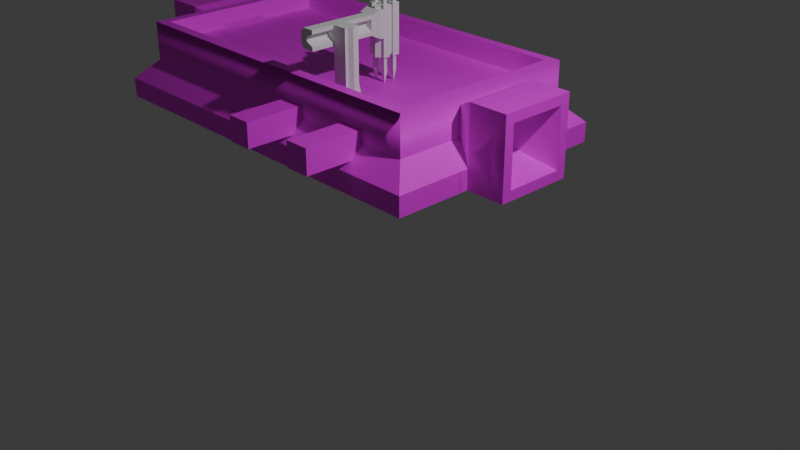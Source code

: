 # Source: assemline.blend  (saved by Blender 4.3.34; exported with 4.5.12 LTS)
import bpy
from mathutils import Matrix  # noqa: F401  (used for matrix-valued properties, if any)

bpy.ops.wm.read_factory_settings(use_empty=True)
scene = bpy.context.scene
scene.name = 'Scene'

# ---- collections
col_collection = bpy.data.collections.new('Collection'); scene.collection.children.link(col_collection)
col_collection_2 = bpy.data.collections.new('Collection 2'); scene.collection.children.link(col_collection_2)

# ---- images (referenced by path relative to the original .blend; pixels are not part of the script)
import os
ASSET_DIR = os.environ.get("B2B_ASSET_DIR", "")  # directory of the original .blend (textures are referenced by path, not embedded)
HERE = os.path.dirname(os.path.abspath(__file__))  # packed textures are extracted next to this script under _unpacked/

def load_image(name, relpath, width, height, colorspace="sRGB"):
    """Load a texture the original file referenced (path relative to the .blend, or extracted next to this script)."""
    p = next((c for c in (os.path.join(HERE, relpath), os.path.join(ASSET_DIR, relpath)) if relpath and os.path.exists(c)), "")
    if p:
        img = bpy.data.images.load(p, check_existing=True)
        img.name = name
    else:  # same state as the original file: an image datablock whose file is absent (Cycles renders it pink)
        img = bpy.data.images.new(name, width, height)
        img.source = "FILE"
        img.filepath = "//" + (relpath or name)
    img.colorspace_settings.name = colorspace
    return img
img_assembler_base_new_png = load_image('assembler_base_new.png', 'assembler_base_new.png', 1024, 1024, 'sRGB')
img_conveyor_png_001 = load_image('conveyor.png.001', 'conveyor.png', 1024, 1024, 'sRGB')

# ---- materials (node trees are filled in below, after node groups)
mat_material = bpy.data.materials.new('Material')
mat_material.alpha_threshold = 0.0
mat_material.roughness = 0.5
mat_material.line_color = (0.0, 0.0, 0.0, 1.0)
mat_material_001 = bpy.data.materials.new('Material.001')
mat_material_001.alpha_threshold = 0.0
mat_material_001.roughness = 0.5
mat_material_001.line_color = (0.0, 0.0, 0.0, 1.0)

# ---- material node trees
mat_material.use_nodes = True; mat_material.node_tree.nodes.clear()
_N = mat_material.node_tree.nodes; _L = mat_material.node_tree.links
n0 = _N.new('ShaderNodeOutputMaterial'); n0.name = 'Material Output'; n0.location = (300, 300)
n1 = _N.new('ShaderNodeBsdfPrincipled'); n1.name = 'Principled BSDF'; n1.location = (10, 300)
n1.inputs[3].default_value = 1.45
n2 = _N.new('ShaderNodeTexImage'); n2.name = 'Image Texture'; n2.location = (-280, 280)
n2.image = img_assembler_base_new_png
n2.interpolation = 'Closest'
_L.new(n1.outputs[0], n0.inputs[0])
_L.new(n2.outputs[0], n1.inputs[0])
_L.new(n2.outputs[1], n1.inputs[4])
n0.is_active_output = True
mat_material_001.use_nodes = True; mat_material_001.node_tree.nodes.clear()
_N = mat_material_001.node_tree.nodes; _L = mat_material_001.node_tree.links
n0 = _N.new('ShaderNodeOutputMaterial'); n0.name = 'Material Output'; n0.location = (300, 300)
n1 = _N.new('ShaderNodeBsdfPrincipled'); n1.name = 'Principled BSDF'; n1.location = (10, 300)
n1.inputs[3].default_value = 1.45
n2 = _N.new('ShaderNodeTexImage'); n2.name = 'Image Texture'; n2.location = (-280, 280)
n2.image = img_conveyor_png_001
n2.interpolation = 'Closest'
_L.new(n1.outputs[0], n0.inputs[0])
_L.new(n2.outputs[0], n1.inputs[0])
_L.new(n2.outputs[1], n1.inputs[4])
n0.is_active_output = True

# ---- world
world_world = bpy.data.worlds.new('World'); scene.world = world_world
world_world.use_nodes = True; world_world.node_tree.nodes.clear()
_N = world_world.node_tree.nodes; _L = world_world.node_tree.links
n0 = _N.new('ShaderNodeOutputWorld'); n0.name = 'World Output'; n0.location = (300, 300)
n1 = _N.new('ShaderNodeBackground'); n1.name = 'Background'; n1.location = (10, 300)
n1.inputs[0].default_value = (0.05088, 0.05088, 0.05088, 1.0)
_L.new(n1.outputs[0], n0.inputs[0])
n0.is_active_output = True
world_world.color = (0.05088, 0.05088, 0.05088)
world_world.sun_shadow_jitter_overblur = 0.0

# ---- cameras
cam_camera = bpy.data.cameras.new('Camera')
cam_camera.clip_end = 100.0
cam_camera.ortho_scale = 7.314

# ---- lights
light_light = bpy.data.lights.new('Light', 'POINT')
light_light.energy = 1000.0
light_light.shadow_soft_size = 0.1

# ---- meshes
me_cube_cube_001 = bpy.data.meshes.new('Cube_Cube.001')
me_cube_cube_001.from_pydata([(-3.5, 0.0, 1.5), (-3.5, 0.25, 1.5), (-3.5, 0.0, -1.5), (-3.5, 0.25, -1.5), (1.5, 0.0, 1.5), (1.5, 0.25, 1.5), (1.5, 0.0, -1.5), (1.5, 0.25, -1.5), (-3.25, 0.5, 1.25), (-3.25, 0.5, -1.25), (1.25, 0.5, -1.25), (1.25, 0.5, 1.25), (1.25, 1.0, -1.25), (-3.25, 1.0, -1.25), (-3.25, 1.0, 1.25), (1.25, 1.0, 1.25), (1.0, 0.25, 0.25), (1.0, 0.75, 0.25), (1.0, 0.25, -0.25), (1.0, 0.75, -0.25), (2.0, -3.775e-08, 0.5), (2.0, 1.0, 0.5), (2.0, -3.775e-08, -0.5), (2.0, 1.0, -0.5), (1.5, 1.0, -0.5), (1.5, -3.775e-08, -0.5), (1.5, 1.0, 0.5), (1.5, -3.775e-08, 0.5), (2.0, 0.875, -0.375), (2.0, 0.125, -0.375), (2.0, 0.875, 0.375), (2.0, 0.125, 0.375), (1.5, 0.6875, -0.1875), (1.5, 0.3125, -0.1875), (1.5, 0.6875, 0.1875), (1.5, 0.3125, 0.1875), (-3.0, 0.25, 0.25), (-3.0, 0.75, 0.25), (-3.0, 0.25, -0.25), (-3.0, 0.75, -0.25), (-4.0, 3.775e-08, 0.5), (-4.0, 1.0, 0.5), (-4.0, 3.775e-08, -0.5), (-4.0, 1.0, -0.5), (-3.5, 1.0, -0.5), (-3.5, 3.775e-08, -0.5), (-3.5, 1.0, 0.5), (-3.5, 3.775e-08, 0.5), (-4.0, 0.875, -0.375), (-4.0, 0.125, -0.375), (-4.0, 0.875, 0.375), (-4.0, 0.125, 0.375), (-3.5, 0.6875, -0.1875), (-3.5, 0.3125, -0.1875), (-3.5, 0.6875, 0.1875), (-3.5, 0.3125, 0.1875), (0.6562, 0.3438, -2.0), (0.6562, 0.6562, -2.0), (0.3438, 0.3438, -1.25), (0.3438, 0.6562, -1.25), (0.3438, 0.3438, -2.0), (0.3438, 0.6562, -2.0), (0.6562, 0.3438, -1.25), (0.6562, 0.6562, -1.25), (-0.3438, 0.3438, -2.0), (-0.3438, 0.6562, -2.0), (-0.6562, 0.3438, -1.25), (-0.6562, 0.6562, -1.25), (-0.6562, 0.3438, -2.0), (-0.6562, 0.6562, -2.0), (-0.3438, 0.3438, -1.25), (-0.3438, 0.6562, -1.25), (-0.3438, 0.3438, 2.0), (-0.3438, 0.6562, 2.0), (-0.6562, 0.3438, 1.25), (-0.6562, 0.6562, 1.25), (-0.6562, 0.3438, 2.0), (-0.6562, 0.6562, 2.0), (-0.3438, 0.3438, 1.25), (-0.3438, 0.6562, 1.25), (0.6562, 0.3438, 2.0), (0.6562, 0.6562, 2.0), (0.3438, 0.3438, 1.25), (0.3438, 0.6562, 1.25), (0.3438, 0.3438, 2.0), (0.3438, 0.6562, 2.0), (0.6562, 0.3438, 1.25), (0.6562, 0.6562, 1.25), (1.917, 0.25, -0.6), (1.917, 0.75, -0.6), (1.667, 0.5, -0.6), (1.917, 0.25, 0.6), (1.917, 0.75, 0.6), (1.667, 0.5, 0.6), (-3.583, 0.25, -0.6), (-3.583, 0.75, -0.6), (-3.833, 0.5, -0.6), (-3.583, 0.25, 0.6), (-3.583, 0.75, 0.6), (-3.833, 0.5, 0.6), (-3.125, 1.0, 1.125), (-3.125, 1.0, -1.125), (1.125, 1.0, -1.125), (1.125, 1.0, 1.125), (1.125, 0.75, 1.125), (-3.125, 0.75, 1.125), (-3.125, 0.75, -1.125), (1.125, 0.75, -1.125)], [], [(3, 7, 6, 2), (7, 5, 4, 6), (5, 1, 0, 4), (0, 2, 6, 4), (10, 7, 3, 9), (24, 23, 22, 25), (22, 29, 31), (46, 47, 36, 37), (26, 17, 16, 27), (29, 28, 32, 33), (21, 30, 28), (23, 28, 29), (20, 31, 30), (31, 29, 33, 35), (28, 30, 34, 32), (46, 37, 39, 44), (51, 49, 42), (39, 38, 45, 44), (26, 24, 19, 17), (19, 24, 25, 18), (48, 52, 54, 50), (48, 50, 41), (49, 48, 43), (50, 51, 40), (50, 54, 55, 51), (49, 53, 52, 48), (30, 31, 35, 34), (58, 59, 61, 60), (59, 63, 57, 61), (62, 58, 60, 56), (61, 57, 56, 60), (71, 70, 64, 65), (66, 67, 69, 68), (67, 71, 65, 69), (70, 66, 68, 64), (69, 65, 64, 68), (79, 73, 72, 78), (74, 76, 77, 75), (75, 77, 73, 79), (78, 72, 76, 74), (77, 76, 72, 73), (87, 81, 80, 86), (82, 84, 85, 83), (83, 85, 81, 87), (86, 80, 84, 82), (85, 84, 80, 81), (8, 11, 15, 14), (11, 10, 12, 15), (9, 8, 14, 13), (103, 102, 107, 104), (89, 88, 90), (92, 93, 91), (95, 94, 96), (98, 99, 97), (12, 102, 103), (14, 100, 101), (13, 101, 102), (15, 103, 100), (101, 100, 105, 106), (102, 101, 106, 107), (100, 103, 104, 105), (63, 62, 56, 57), (52, 53, 55, 54), (41, 40, 47, 46), (41, 46, 44, 43), (47, 40, 42, 45), (44, 45, 42, 43), (32, 34, 35, 33), (21, 26, 27, 20), (21, 23, 24, 26), (27, 25, 22, 20), (10, 9, 13, 12), (10, 11, 5, 7), (9, 3, 1, 8), (1, 5, 11, 8), (51, 55, 53, 49), (20, 22, 31), (23, 21, 28), (22, 23, 29), (21, 20, 30), (40, 51, 42), (43, 48, 41), (42, 49, 43), (41, 50, 40), (15, 12, 103), (13, 14, 101), (12, 13, 102), (14, 15, 100), (1, 3, 2, 0)])
me_cube_cube_001.polygons.foreach_set('use_smooth', [True] * 89)
_k = set([(0, 1), (0, 2), (0, 4), (1, 3), (1, 5), (1, 8), (2, 3), (2, 6), (3, 7), (3, 9), (4, 5), (4, 6), (5, 7), (5, 11), (6, 7), (7, 10), (8, 9), (8, 11), (8, 14), (9, 10), (9, 13), (10, 11), (10, 12), (11, 15), (17, 26), (19, 24), (20, 21), (20, 22), (20, 27), (21, 23), (21, 26), (22, 23), (22, 25), (23, 24), (24, 25), (24, 26), (26, 27), (28, 29), (28, 30), (28, 32), (29, 31), (29, 33), (30, 31), (30, 34), (31, 35), (32, 33), (32, 34), (33, 35), (34, 35), (37, 46), (39, 44), (40, 41), (40, 42), (40, 47), (41, 43), (41, 46), (42, 43), (42, 45), (43, 44), (44, 45), (44, 46), (46, 47), (48, 49), (48, 50), (48, 52), (49, 51), (49, 53), (50, 51), (50, 54), (51, 55), (52, 53), (52, 54), (53, 55), (54, 55), (56, 57), (56, 60), (56, 62), (57, 61), (57, 63), (58, 60), (59, 61), (60, 61), (64, 65), (64, 68), (64, 70), (65, 69), (65, 71), (66, 68), (67, 69), (68, 69), (72, 73), (72, 76), (72, 78), (73, 77), (73, 79), (74, 76), (75, 77), (76, 77), (80, 81), (80, 84), (80, 86), (81, 85), (81, 87), (82, 84), (83, 85), (84, 85), (100, 101), (100, 103), (100, 105), (101, 102), (101, 106), (102, 103), (102, 107), (103, 104), (104, 105), (104, 107), (105, 106), (106, 107)])
me_cube_cube_001.attributes.new('sharp_edge', 'BOOLEAN', 'EDGE').data.foreach_set('value', [ (min(e.vertices), max(e.vertices)) in _k for e in me_cube_cube_001.edges])
_uv = me_cube_cube_001.uv_layers.new(name='UVMap')
_uv.uv.foreach_set('vector', [0.4364, 0.4727, 0.0, 0.4727, 0.0, 0.4364, 0.4364, 0.4364, 0.4364, 0.4727, 0.0, 0.4727, 0.0, 0.4364, 0.4364, 0.4364, 0.4364, 0.4727, 0.0, 0.4727, 0.0, 0.4364, 0.4364, 0.4364, 0.4364, 0.4364, 0.0, 0.4364, 0.0, 0.0, 0.4364, 0.0, 0.03636, 0.5273, 0.0, 0.4727, 0.4364, 0.4727, 0.4, 0.5273, 0.6182, 0.3091, 0.6182, 0.2364, 0.7636, 0.2364, 0.7636, 0.3091, 0.7636, 0.09091, 0.7455, 0.1091, 0.6364, 0.1091, 0.6182, 0.3091, 0.7636, 0.3091, 0.7273, 0.3909, 0.6545, 0.3909, 0.7636, 0.3091, 0.7273, 0.3909, 0.6545, 0.3909, 0.6182, 0.3091, 0.7455, 0.1091, 0.7455, 0.2182, 0.7182, 0.1909, 0.7182, 0.1364, 0.6182, 0.2364, 0.6364, 0.2182, 0.7455, 0.2182, 0.7636, 0.2364, 0.7455, 0.2182, 0.7455, 0.1091, 0.6182, 0.09091, 0.6364, 0.1091, 0.6364, 0.2182, 0.6364, 0.1091, 0.7455, 0.1091, 0.7182, 0.1364, 0.6636, 0.1364, 0.7455, 0.2182, 0.6364, 0.2182, 0.6636, 0.1909, 0.7182, 0.1909, 0.7636, 0.3091, 0.7273, 0.3909, 0.6545, 0.3909, 0.6182, 0.3091, 0.7455, 0.1091, 0.6364, 0.1091, 0.6182, 0.09091, 0.7273, 0.3909, 0.6545, 0.3909, 0.6182, 0.3091, 0.7636, 0.3091, 0.6182, 0.3091, 0.7636, 0.3091, 0.7273, 0.3909, 0.6545, 0.3909, 0.6545, 0.3909, 0.6182, 0.3091, 0.7636, 0.3091, 0.7273, 0.3909, 0.6364, 0.2182, 0.6636, 0.1909, 0.7182, 0.1909, 0.7455, 0.2182, 0.6364, 0.2182, 0.7455, 0.2182, 0.7636, 0.2364, 0.6364, 0.1091, 0.6364, 0.2182, 0.6182, 0.2364, 0.7455, 0.2182, 0.7455, 0.1091, 0.7636, 0.09091, 0.7455, 0.2182, 0.7182, 0.1909, 0.7182, 0.1364, 0.7455, 0.1091, 0.6364, 0.1091, 0.6636, 0.1364, 0.6636, 0.1909, 0.6364, 0.2182, 0.6364, 0.2182, 0.6364, 0.1091, 0.6636, 0.1364, 0.6636, 0.1909, 0.8091, 0.09091, 0.8545, 0.09091, 0.8545, 0.2, 0.8091, 0.2, 0.8545, 0.09091, 0.9, 0.09091, 0.9, 0.2, 0.8545, 0.2, 0.7636, 0.09091, 0.8091, 0.09091, 0.8091, 0.2, 0.7636, 0.2, 0.8091, 0.2455, 0.7636, 0.2455, 0.7636, 0.2, 0.8091, 0.2, 0.9, 0.09091, 0.9455, 0.09091, 0.9455, 0.2, 0.9, 0.2, 0.8091, 0.09091, 0.8545, 0.09091, 0.8545, 0.2, 0.8091, 0.2, 0.8545, 0.09091, 0.9, 0.09091, 0.9, 0.2, 0.8545, 0.2, 0.7636, 0.09091, 0.8091, 0.09091, 0.8091, 0.2, 0.7636, 0.2, 0.8091, 0.2455, 0.7636, 0.2455, 0.7636, 0.2, 0.8091, 0.2, 0.8545, 0.09091, 0.8545, 0.2, 0.8091, 0.2, 0.8091, 0.09091, 0.9455, 0.09091, 0.9455, 0.2, 0.9, 0.2, 0.9, 0.09091, 0.9, 0.09091, 0.9, 0.2, 0.8545, 0.2, 0.8545, 0.09091, 0.8091, 0.09091, 0.8091, 0.2, 0.7636, 0.2, 0.7636, 0.09091, 0.7636, 0.2455, 0.7636, 0.2, 0.8091, 0.2, 0.8091, 0.2455, 0.8545, 0.09091, 0.8545, 0.2, 0.8091, 0.2, 0.8091, 0.09091, 0.9455, 0.09091, 0.9455, 0.2, 0.9, 0.2, 0.9, 0.09091, 0.9, 0.09091, 0.9, 0.2, 0.8545, 0.2, 0.8545, 0.09091, 0.8091, 0.09091, 0.8091, 0.2, 0.7636, 0.2, 0.7636, 0.09091, 0.7636, 0.2455, 0.7636, 0.2, 0.8091, 0.2, 0.8091, 0.2455, 0.03636, 0.5273, 0.4, 0.5273, 0.4, 0.6, 0.03636, 0.6, 0.03636, 0.5273, 0.4, 0.5273, 0.4, 0.6, 0.03636, 0.6, 0.03636, 0.5273, 0.4, 0.5273, 0.4, 0.6, 0.03636, 0.6, 0.3818, 1.0, 0.05455, 1.0, 0.05455, 0.9636, 0.3818, 0.9636, 0.6182, 0.1636, 0.6182, 0.09091, 0.5818, 0.1273, 0.6182, 0.1636, 0.5818, 0.1273, 0.6182, 0.09091, 0.5818, 0.1636, 0.5818, 0.09091, 0.5455, 0.1273, 0.5818, 0.1636, 0.5455, 0.1273, 0.5818, 0.09091, 0.4, 0.6, 0.3818, 0.6182, 0.05455, 0.6182, 0.03636, 0.9636, 0.05455, 0.9455, 0.3818, 0.9455, 0.4, 0.9636, 0.3818, 0.9455, 0.3818, 0.6182, 0.03636, 0.6, 0.05455, 0.6182, 0.05455, 0.9455, 0.3818, 1.0, 0.05455, 1.0, 0.05455, 0.9636, 0.3818, 0.9636, 0.3818, 1.0, 0.05455, 1.0, 0.05455, 0.9636, 0.3818, 0.9636, 0.3818, 1.0, 0.05455, 1.0, 0.05455, 0.9636, 0.3818, 0.9636, 0.9, 0.09091, 0.9455, 0.09091, 0.9455, 0.2, 0.9, 0.2, 0.6636, 0.1909, 0.6636, 0.1364, 0.7182, 0.1364, 0.7182, 0.1909, 0.6182, 0.2364, 0.7636, 0.2364, 0.7636, 0.3091, 0.6182, 0.3091, 0.7636, 0.2364, 0.7636, 0.3091, 0.6182, 0.3091, 0.6182, 0.2364, 0.6182, 0.3091, 0.6182, 0.2364, 0.7636, 0.2364, 0.7636, 0.3091, 0.7636, 0.3091, 0.6182, 0.3091, 0.6182, 0.2364, 0.7636, 0.2364, 0.7182, 0.1909, 0.6636, 0.1909, 0.6636, 0.1364, 0.7182, 0.1364, 0.7636, 0.2364, 0.7636, 0.3091, 0.6182, 0.3091, 0.6182, 0.2364, 0.6182, 0.2364, 0.7636, 0.2364, 0.7636, 0.3091, 0.6182, 0.3091, 0.7636, 0.3091, 0.6182, 0.3091, 0.6182, 0.2364, 0.7636, 0.2364, 0.03636, 0.5273, 0.4, 0.5273, 0.4, 0.6, 0.03636, 0.6, 0.4, 0.5273, 0.03636, 0.5273, 0.0, 0.4727, 0.4364, 0.4727, 0.03636, 0.5273, 0.0, 0.4727, 0.4364, 0.4727, 0.4, 0.5273, 0.0, 0.4727, 0.4364, 0.4727, 0.4, 0.5273, 0.03636, 0.5273, 0.7455, 0.1091, 0.7182, 0.1364, 0.6636, 0.1364, 0.6364, 0.1091, 0.6182, 0.09091, 0.7636, 0.09091, 0.6364, 0.1091, 0.7636, 0.2364, 0.6182, 0.2364, 0.7455, 0.2182, 0.7636, 0.09091, 0.7636, 0.2364, 0.7455, 0.1091, 0.6182, 0.2364, 0.6182, 0.09091, 0.6364, 0.2182, 0.7636, 0.09091, 0.7455, 0.1091, 0.6182, 0.09091, 0.6182, 0.2364, 0.6364, 0.2182, 0.7636, 0.2364, 0.6182, 0.09091, 0.6364, 0.1091, 0.6182, 0.2364, 0.7636, 0.2364, 0.7455, 0.2182, 0.7636, 0.09091, 0.03636, 0.6, 0.4, 0.6, 0.05455, 0.6182, 0.4, 0.9636, 0.03636, 0.9636, 0.3818, 0.9455, 0.4, 0.6, 0.4, 0.9636, 0.3818, 0.6182, 0.03636, 0.9636, 0.03636, 0.6, 0.05455, 0.9455, 0.4364, 0.4727, 0.0, 0.4727, 0.0, 0.4364, 0.4364, 0.4364])
me_cube_cube_001.materials.append(mat_material)
me_cube_cube_001.update()
me_cube_cube_001.normals_split_custom_set([tuple(v) for v in zip(*[iter([0.0, 0.0, -1.0, 0.0, 0.0, -1.0, 0.0, 0.0, -1.0, 0.0, 0.0, -1.0, 1.0, 0.0, 0.0, 1.0, 0.0, 0.0, 1.0, 0.0, 0.0, 1.0, 0.0, 0.0, 0.0, 0.0, 1.0, 0.0, 0.0, 1.0, 0.0, 0.0, 1.0, 0.0, 0.0, 1.0, 0.0, -1.0, 0.0, 0.0, -1.0, 0.0, 0.0, -1.0, 0.0, 0.0, -1.0, 0.0, 0.0, 0.7071, -0.7071, 0.0, 0.7071, -0.7071, 0.0, 0.7071, -0.7071, 0.0, 0.7071, -0.7071, 0.0, 0.0, -1.0, 0.0, 0.0, -1.0, 0.0, 0.0, -1.0, 0.0, 0.0, -1.0, 1.0, 0.0, 0.0, 1.0, 0.0, 0.0, 1.0, 0.0, 0.0, 0.4472, 0.0, 0.8944, 0.4472, 0.0, 0.8944, 0.4472, 0.0, 0.8944, 0.4472, 0.0, 0.8944, -0.4472, 0.0, 0.8944, -0.4472, 0.0, 0.8944, -0.4472, 0.0, 0.8944, -0.4472, 0.0, 0.8944, 0.3511, 0.0, 0.9363, 0.3511, 0.0, 0.9363, 0.3511, 0.0, 0.9363, 0.3511, 0.0, 0.9363, 1.0, 0.0, 0.0, 1.0, 0.0, 0.0, 1.0, 0.0, 0.0, 1.0, 0.0, 0.0, 1.0, 0.0, 0.0, 1.0, 0.0, 0.0, 1.0, 0.0, 0.0, 1.0, 0.0, 0.0, 1.0, 0.0, 0.0, 0.3511, 0.9363, 0.0, 0.3511, 0.9363, 0.0, 0.3511, 0.9363, 0.0, 0.3511, 0.9363, 0.0, 0.3511, -0.9363, 0.0, 0.3511, -0.9363, 0.0, 0.3511, -0.9363, 0.0, 0.3511, -0.9363, 0.0, 0.4472, 0.8944, 0.0, 0.4472, 0.8944, 0.0, 0.4472, 0.8944, 0.0, 0.4472, 0.8944, 0.0, -1.0, 0.0, 0.0, -1.0, 0.0, 0.0, -1.0, 0.0, 0.0, 0.4472, 0.0, -0.8944, 0.4472, 0.0, -0.8944, 0.4472, 0.0, -0.8944, 0.4472, 0.0, -0.8944, -0.4472, 0.8944, 0.0, -0.4472, 0.8944, 0.0, -0.4472, 0.8944, 0.0, -0.4472, 0.8944, 0.0, -0.4472, 0.0, -0.8944, -0.4472, 0.0, -0.8944, -0.4472, 0.0, -0.8944, -0.4472, 0.0, -0.8944, -0.3511, -0.9363, 0.0, -0.3511, -0.9363, 0.0, -0.3511, -0.9363, 0.0, -0.3511, -0.9363, 0.0, -1.0, 0.0, 0.0, -1.0, 0.0, 0.0, -1.0, 0.0, 0.0, -1.0, 0.0, 0.0, -1.0, 0.0, 0.0, -1.0, 0.0, 0.0, -1.0, 0.0, 0.0, -1.0, 0.0, 0.0, -1.0, 0.0, 0.0, -0.3511, 0.0, -0.9363, -0.3511, 0.0, -0.9363, -0.3511, 0.0, -0.9363, -0.3511, 0.0, -0.9363, -0.3511, 0.0, 0.9363, -0.3511, 0.0, 0.9363, -0.3511, 0.0, 0.9363, -0.3511, 0.0, 0.9363, 0.3511, 0.0, -0.9363, 0.3511, 0.0, -0.9363, 0.3511, 0.0, -0.9363, 0.3511, 0.0, -0.9363, -1.0, 0.0, 0.0, -1.0, 0.0, 0.0, -1.0, 0.0, 0.0, -1.0, 0.0, 0.0, 0.0, 1.0, 0.0, 0.0, 1.0, 0.0, 0.0, 1.0, 0.0, 0.0, 1.0, 0.0, 0.0, -1.0, 0.0, 0.0, -1.0, 0.0, 0.0, -1.0, 0.0, 0.0, -1.0, 0.0, 0.0, 0.0, -1.0, 0.0, 0.0, -1.0, 0.0, 0.0, -1.0, 0.0, 0.0, -1.0, 1.0, 0.0, 0.0, 1.0, 0.0, 0.0, 1.0, 0.0, 0.0, 1.0, 0.0, 0.0, -1.0, 0.0, 0.0, -1.0, 0.0, 0.0, -1.0, 0.0, 0.0, -1.0, 0.0, 0.0, 0.0, 1.0, 0.0, 0.0, 1.0, 0.0, 0.0, 1.0, 0.0, 0.0, 1.0, 0.0, 0.0, -1.0, 0.0, 0.0, -1.0, 0.0, 0.0, -1.0, 0.0, 0.0, -1.0, 0.0, 0.0, 0.0, -1.0, 0.0, 0.0, -1.0, 0.0, 0.0, -1.0, 0.0, 0.0, -1.0, 1.0, 0.0, 0.0, 1.0, 0.0, 0.0, 1.0, 0.0, 0.0, 1.0, 0.0, 0.0, -1.0, 0.0, 0.0, -1.0, 0.0, 0.0, -1.0, 0.0, 0.0, -1.0, 0.0, 0.0, 0.0, 1.0, 0.0, 0.0, 1.0, 0.0, 0.0, 1.0, 0.0, 0.0, 1.0, 0.0, 0.0, -1.0, 0.0, 0.0, -1.0, 0.0, 0.0, -1.0, 0.0, 0.0, -1.0, 0.0, 0.0, 0.0, 1.0, 0.0, 0.0, 1.0, 0.0, 0.0, 1.0, 0.0, 0.0, 1.0, 1.0, 0.0, 0.0, 1.0, 0.0, 0.0, 1.0, 0.0, 0.0, 1.0, 0.0, 0.0, -1.0, 0.0, 0.0, -1.0, 0.0, 0.0, -1.0, 0.0, 0.0, -1.0, 0.0, 0.0, 0.0, 1.0, 0.0, 0.0, 1.0, 0.0, 0.0, 1.0, 0.0, 0.0, 1.0, 0.0, 0.0, -1.0, 0.0, 0.0, -1.0, 0.0, 0.0, -1.0, 0.0, 0.0, -1.0, 0.0, 0.0, 0.0, 1.0, 0.0, 0.0, 1.0, 0.0, 0.0, 1.0, 0.0, 0.0, 1.0, 0.0, 0.0, 1.0, 0.0, 0.0, 1.0, -8.814e-05, 1.0, 2.263e-05, -5.425e-05, 1.0, -5.652e-05, 1.0, 0.0, 0.0, 1.0, 0.0, 0.0, 5.425e-05, 1.0, 5.652e-05, -8.814e-05, 1.0, 2.263e-05, -1.0, 0.0, 0.0, -1.0, 0.0, 0.0, -5.425e-05, 1.0, -5.652e-05, 8.814e-05, 1.0, -2.263e-05, -1.0, 0.0, 0.0, -1.0, 0.0, 0.0, -1.0, 0.0, 0.0, -1.0, 0.0, 0.0, -2.384e-07, 0.0, -1.0, -2.384e-07, 0.0, -1.0, -2.384e-07, 0.0, -1.0, -2.384e-07, 0.0, 1.0, -2.384e-07, 0.0, 1.0, -2.384e-07, 0.0, 1.0, 2.384e-07, 0.0, -1.0, 2.384e-07, 0.0, -1.0, 2.384e-07, 0.0, -1.0, 2.384e-07, 0.0, 1.0, 2.384e-07, 0.0, 1.0, 2.384e-07, 0.0, 1.0, 5.425e-05, 1.0, 5.652e-05, 0.0, 1.0, 0.0, 0.0, 1.0, 0.0, -5.425e-05, 1.0, -5.652e-05, 0.0, 1.0, 0.0, 0.0, 1.0, 0.0, 8.814e-05, 1.0, -2.263e-05, 0.0, 1.0, 0.0, 0.0, 1.0, 0.0, -8.814e-05, 1.0, 2.263e-05, 0.0, 1.0, 0.0, 0.0, 1.0, 0.0, 1.0, 0.0, 0.0, 1.0, 0.0, 0.0, 1.0, 0.0, 0.0, 1.0, 0.0, 0.0, 0.0, 0.0, 1.0, 0.0, 0.0, 1.0, 0.0, 0.0, 1.0, 0.0, 0.0, 1.0, 0.0, 0.0, -1.0, 0.0, 0.0, -1.0, 0.0, 0.0, -1.0, 0.0, 0.0, -1.0, 1.0, 0.0, 0.0, 1.0, 0.0, 0.0, 1.0, 0.0, 0.0, 1.0, 0.0, 0.0, -1.0, 0.0, 0.0, -1.0, 0.0, 0.0, -1.0, 0.0, 0.0, -1.0, 0.0, 0.0, 0.0, 0.0, 1.0, 0.0, 0.0, 1.0, 0.0, 0.0, 1.0, 0.0, 0.0, 1.0, 0.0, 1.0, 0.0, 0.0, 1.0, 0.0, 0.0, 1.0, 0.0, 0.0, 1.0, 0.0, 0.0, -1.0, 0.0, 0.0, -1.0, 0.0, 0.0, -1.0, 0.0, 0.0, -1.0, 0.0, 0.0, 0.0, -1.0, 0.0, 0.0, -1.0, 0.0, 0.0, -1.0, 0.0, 0.0, -1.0, 1.0, 0.0, 0.0, 1.0, 0.0, 0.0, 1.0, 0.0, 0.0, 1.0, 0.0, 0.0, 0.0, 0.0, 1.0, 0.0, 0.0, 1.0, 0.0, 0.0, 1.0, 0.0, 0.0, 1.0, 0.0, 1.0, 0.0, 0.0, 1.0, 0.0, 0.0, 1.0, 0.0, 0.0, 1.0, 0.0, 0.0, -1.0, 0.0, 0.0, -1.0, 0.0, 0.0, -1.0, 0.0, 0.0, -1.0, 0.0, 0.0, 0.0, -1.0, 0.0, 0.0, -1.0, 8.814e-05, 1.0, -2.263e-05, 5.425e-05, 1.0, 5.652e-05, 0.7071, 0.7071, 0.0, 0.7071, 0.7071, 0.0, 0.7071, 0.7071, 0.0, 0.7071, 0.7071, 0.0, -0.7071, 0.7071, 0.0, -0.7071, 0.7071, 0.0, -0.7071, 0.7071, 0.0, -0.7071, 0.7071, 0.0, 0.0, 0.7071, 0.7071, 0.0, 0.7071, 0.7071, 0.0, 0.7071, 0.7071, 0.0, 0.7071, 0.7071, -0.3511, 0.9363, 0.0, -0.3511, 0.9363, 0.0, -0.3511, 0.9363, 0.0, -0.3511, 0.9363, 0.0, 1.0, 0.0, 0.0, 1.0, 0.0, 0.0, 1.0, 0.0, 0.0, 1.0, 0.0, 0.0, 1.0, 0.0, 0.0, 1.0, 0.0, 0.0, 1.0, 0.0, 0.0, 1.0, 0.0, 0.0, 1.0, 0.0, 0.0, 1.0, 0.0, 0.0, 1.0, 0.0, 0.0, 1.0, 0.0, 0.0, -1.0, 0.0, 0.0, -1.0, 0.0, 0.0, -1.0, 0.0, 0.0, -1.0, 0.0, 0.0, -1.0, 0.0, 0.0, -1.0, 0.0, 0.0, -1.0, 0.0, 0.0, -1.0, 0.0, 0.0, -1.0, 0.0, 0.0, -1.0, 0.0, 0.0, -1.0, 0.0, 0.0, -1.0, 0.0, 0.0, -8.814e-05, 1.0, 2.263e-05, 5.425e-05, 1.0, 5.652e-05, 0.0, 1.0, 0.0, 8.814e-05, 1.0, -2.263e-05, -5.425e-05, 1.0, -5.652e-05, 0.0, 1.0, 0.0, 5.425e-05, 1.0, 5.652e-05, 8.814e-05, 1.0, -2.263e-05, 0.0, 1.0, 0.0, -5.425e-05, 1.0, -5.652e-05, -8.814e-05, 1.0, 2.263e-05, 0.0, 1.0, 0.0, -1.0, 0.0, 0.0, -1.0, 0.0, 0.0, -1.0, 0.0, 0.0, -1.0, 0.0, 0.0])] * 3)])
me_cube_cube_002 = bpy.data.meshes.new('Cube_Cube.002')
me_cube_cube_002.from_pydata([(1.125, 0.75, 1.125), (-3.125, 0.75, 1.125), (-3.125, 0.75, -1.125), (1.125, 0.75, -1.125), (-0.2917, 0.75, 1.125), (-1.708, 0.75, 1.125), (-1.708, 0.75, -1.125), (-0.2917, 0.75, -1.125)], [], [(6, 2, 1, 5), (3, 7, 4, 0), (7, 6, 5, 4)])
me_cube_cube_002.polygons.foreach_set('use_smooth', [True] * 3)
_k = set([(0, 3), (0, 4), (1, 2), (1, 5), (2, 6), (3, 7), (4, 5), (6, 7)])
me_cube_cube_002.attributes.new('sharp_edge', 'BOOLEAN', 'EDGE').data.foreach_set('value', [ (min(e.vertices), max(e.vertices)) in _k for e in me_cube_cube_002.edges])
_uv = me_cube_cube_002.uv_layers.new(name='UVMap')
_uv.uv.foreach_set('vector', [0.3818, 0.6182, 0.3818, 0.9455, 0.05455, 0.9455, 0.05455, 0.6182, 0.3818, 0.6182, 0.3818, 0.9455, 0.05455, 0.9455, 0.05455, 0.6182, 0.3818, 0.6182, 0.3818, 0.9455, 0.05455, 0.9455, 0.05455, 0.6182])
me_cube_cube_002.materials.append(mat_material)
me_cube_cube_002.update()
me_cube_cube_002.normals_split_custom_set([tuple(v) for v in zip(*[iter([0.0, 1.0, -1.87e-08, 0.0, 1.0, -3.74e-08, 0.0, 1.0, -3.74e-08, 0.0, 1.0, -1.87e-08, 0.0, 1.0, 3.74e-08, 0.0, 1.0, 1.87e-08, 0.0, 1.0, 1.87e-08, 0.0, 1.0, 3.74e-08, 0.0, 1.0, 1.87e-08, 0.0, 1.0, -1.87e-08, 0.0, 1.0, -1.87e-08, 0.0, 1.0, 1.87e-08])] * 3)])
me_plane = bpy.data.meshes.new('Plane')
me_plane.from_pydata([(-3.5, -0.5, 0.0), (0.5, -0.5, 0.0), (-3.5, 0.5, 0.0), (0.5, 0.5, 0.0), (-2.167, -0.5, 0.0), (-0.8333, -0.5, 0.0), (-0.8333, 0.5, 0.0), (-2.167, 0.5, 0.0)], [], [(5, 1, 3, 6), (0, 4, 7, 2), (4, 5, 6, 7)])
_uv = me_plane.uv_layers.new(name='UVMap')
_uv.uv.foreach_set('vector', [0.0, 1.0, 0.0, 0.0, 1.0, 0.0, 1.0, 1.0, 0.0, 1.0, 0.0, 0.0, 1.0, 0.0, 1.0, 1.0, 0.0, 1.0, 0.0, 0.0, 1.0, 0.0, 1.0, 1.0])
me_plane.materials.append(mat_material_001)
me_plane.update()
me_cube_007 = bpy.data.meshes.new('Cube.007')
me_cube_007.from_pydata([(0.09375, -1.219, 0.1875), (0.09375, -1.219, 1.312), (0.09375, -1.156, 0.1875), (0.09375, -1.156, 1.312), (0.1562, -1.219, 0.1875), (0.1562, -1.219, 1.312), (0.1562, -1.156, 0.1875), (0.1562, -1.156, 1.312), (0.125, -1.188, 0.0)], [], [(0, 1, 3, 2), (2, 3, 7, 6), (6, 7, 5, 4), (4, 5, 1, 0), (4, 0, 8), (7, 3, 1, 5), (2, 6, 8), (0, 2, 8), (6, 4, 8)])
_uv = me_cube_007.uv_layers.new(name='UVMap')
_uv.uv.foreach_set('vector', [0.375, 0.0, 0.625, 0.0, 0.625, 0.25, 0.375, 0.25, 0.375, 0.25, 0.625, 0.25, 0.625, 0.5, 0.375, 0.5, 0.375, 0.5, 0.625, 0.5, 0.625, 0.75, 0.375, 0.75, 0.375, 0.75, 0.625, 0.75, 0.625, 1.0, 0.375, 1.0, 0.375, 0.75, 0.375, 1.0, 0.375, 0.75, 0.625, 0.5, 0.875, 0.5, 0.875, 0.75, 0.625, 0.75, 0.375, 0.25, 0.375, 0.5, 0.375, 0.25, 0.375, 0.0, 0.375, 0.25, 0.375, 0.0, 0.375, 0.5, 0.375, 0.75, 0.375, 0.5])
me_cube_007.update()
me_cube_004 = bpy.data.meshes.new('Cube.004')
me_cube_004.from_pydata([(0.3125, -0.9375, 0.4375), (0.3125, -0.9375, 0.75), (0.3125, 0.1875, 0.4375), (0.3125, 0.1875, 0.75), (0.125, -0.9375, 0.4375), (0.125, -0.9375, 0.75), (0.125, 0.1875, 0.4375), (0.125, 0.1875, 0.75), (0.375, -0.9375, 0.5), (0.375, -0.9375, 0.5625), (0.375, -0.9375, 0.625), (0.375, -0.9375, 0.6875), (0.375, 0.1875, 0.6875), (0.375, 0.1875, 0.625), (0.375, 0.1875, 0.5625), (0.375, 0.1875, 0.5), (0.125, 0.1875, 0.6875), (0.25, 0.1875, 0.625), (0.25, 0.1875, 0.5625), (0.125, 0.1875, 0.5), (0.125, -0.9375, 0.6875), (0.25, -0.9375, 0.625), (0.25, -0.9375, 0.5625), (0.125, -0.9375, 0.5), (0.0625, -1.062, 0.375), (0.0625, -1.062, 0.8125), (0.125, -0.9375, 0.4375), (0.125, -0.9375, 0.75), (0.1875, -1.062, 0.8125), (0.0625, -1.125, 0.375), (0.0625, -1.125, 0.8125), (0.125, -1.125, 0.8125), (0.125, -1.125, 0.375), (0.25, -1.062, 0.375), (0.25, -1.062, 0.8125), (0.25, -0.9375, 0.4375), (0.25, -0.9375, 0.75), (0.375, -1.062, 0.375), (0.375, -1.062, 0.8125), (0.375, -0.9375, 0.4375), (0.375, -0.9375, 0.75), (0.3125, -1.125, 0.375), (0.3125, -1.125, 0.8125), (0.375, -1.125, 0.8125), (0.375, -1.125, 0.375), (0.1875, -0.9375, 0.4375), (0.1875, -1.062, 0.375), (0.1875, -0.9375, 0.75)], [], [(11, 1, 3, 12), (12, 3, 7, 16), (16, 7, 5, 20), (20, 5, 1, 11), (2, 6, 4, 0), (7, 3, 1, 5), (4, 23, 8, 0), (23, 22, 9, 8), (22, 21, 10, 9), (21, 20, 11, 10), (6, 19, 23, 4), (19, 18, 22, 23), (18, 17, 21, 22), (17, 16, 20, 21), (2, 15, 19, 6), (15, 14, 18, 19), (14, 13, 17, 18), (13, 12, 16, 17), (0, 8, 15, 2), (8, 9, 14, 15), (9, 10, 13, 14), (10, 11, 12, 13), (24, 25, 27, 26), (26, 27, 47, 45), (28, 25, 30, 31), (26, 45, 46, 24), (47, 27, 25, 28), (32, 31, 30, 29), (46, 28, 31, 32), (25, 24, 29, 30), (24, 46, 32, 29), (34, 36, 47, 28), (35, 36, 40, 39), (39, 40, 38, 37), (38, 34, 42, 43), (35, 39, 37, 33), (40, 36, 34, 38), (44, 43, 42, 41), (37, 38, 43, 44), (34, 33, 41, 42), (33, 37, 44, 41), (35, 33, 46, 45), (36, 35, 45, 47), (33, 34, 28, 46)])
_uv = me_cube_004.uv_layers.new(name='UVMap')
_uv.uv.foreach_set('vector', [0.575, 0.0, 0.625, 0.0, 0.625, 0.25, 0.575, 0.25, 0.575, 0.25, 0.625, 0.25, 0.625, 0.5, 0.575, 0.5, 0.575, 0.5, 0.625, 0.5, 0.625, 0.75, 0.575, 0.75, 0.575, 0.75, 0.625, 0.75, 0.625, 1.0, 0.575, 1.0, 0.125, 0.5, 0.375, 0.5, 0.375, 0.75, 0.125, 0.75, 0.625, 0.5, 0.875, 0.5, 0.875, 0.75, 0.625, 0.75, 0.375, 0.75, 0.425, 0.75, 0.425, 1.0, 0.375, 1.0, 0.425, 0.75, 0.475, 0.75, 0.475, 1.0, 0.425, 1.0, 0.475, 0.75, 0.525, 0.75, 0.525, 1.0, 0.475, 1.0, 0.525, 0.75, 0.575, 0.75, 0.575, 1.0, 0.525, 1.0, 0.375, 0.5, 0.425, 0.5, 0.425, 0.75, 0.375, 0.75, 0.425, 0.5, 0.475, 0.5, 0.475, 0.75, 0.425, 0.75, 0.475, 0.5, 0.525, 0.5, 0.525, 0.75, 0.475, 0.75, 0.525, 0.5, 0.575, 0.5, 0.575, 0.75, 0.525, 0.75, 0.375, 0.25, 0.425, 0.25, 0.425, 0.5, 0.375, 0.5, 0.425, 0.25, 0.475, 0.25, 0.475, 0.5, 0.425, 0.5, 0.475, 0.25, 0.525, 0.25, 0.525, 0.5, 0.475, 0.5, 0.525, 0.25, 0.575, 0.25, 0.575, 0.5, 0.525, 0.5, 0.375, 0.0, 0.425, 0.0, 0.425, 0.25, 0.375, 0.25, 0.425, 0.0, 0.475, 0.0, 0.475, 0.25, 0.425, 0.25, 0.475, 0.0, 0.525, 0.0, 0.525, 0.25, 0.475, 0.25, 0.525, 0.0, 0.575, 0.0, 0.575, 0.25, 0.525, 0.25, 0.375, 0.0, 0.625, 0.0, 0.625, 0.25, 0.375, 0.25, 0.375, 0.25, 0.625, 0.25, 0.625, 0.5, 0.375, 0.5, 0.625, 0.75, 0.875, 0.75, 0.875, 0.75, 0.625, 0.75, 0.125, 0.5, 0.375, 0.5, 0.375, 0.75, 0.125, 0.75, 0.625, 0.5, 0.875, 0.5, 0.875, 0.75, 0.625, 0.75, 0.375, 0.75, 0.625, 0.75, 0.625, 1.0, 0.375, 1.0, 0.375, 0.75, 0.625, 0.75, 0.625, 0.75, 0.375, 0.75, 0.625, 0.0, 0.375, 0.0, 0.375, 0.0, 0.625, 0.0, 0.125, 0.75, 0.375, 0.75, 0.375, 0.75, 0.125, 0.75, 0.875, 0.75, 0.875, 0.5, 0.875, 0.5, 0.875, 0.75, 0.375, 0.25, 0.625, 0.25, 0.625, 0.5, 0.375, 0.5, 0.375, 0.5, 0.625, 0.5, 0.625, 0.75, 0.375, 0.75, 0.625, 0.75, 0.875, 0.75, 0.875, 0.75, 0.625, 0.75, 0.125, 0.5, 0.375, 0.5, 0.375, 0.75, 0.125, 0.75, 0.625, 0.5, 0.875, 0.5, 0.875, 0.75, 0.625, 0.75, 0.375, 0.75, 0.625, 0.75, 0.625, 1.0, 0.375, 1.0, 0.375, 0.75, 0.625, 0.75, 0.625, 0.75, 0.375, 0.75, 0.625, 0.0, 0.375, 0.0, 0.375, 0.0, 0.625, 0.0, 0.125, 0.75, 0.375, 0.75, 0.375, 0.75, 0.125, 0.75, 0.125, 0.5, 0.125, 0.75, 0.125, 0.75, 0.125, 0.5, 0.625, 0.25, 0.375, 0.25, 0.375, 0.25, 0.625, 0.25, 0.375, 0.0, 0.625, 0.0, 0.625, 0.0, 0.375, 0.0])
me_cube_004.update()
me_cube_006 = bpy.data.meshes.new('Cube.006')
me_cube_006.from_pydata([(0.0625, -1.25, 0.4375), (0.0625, -1.25, 1.25), (0.0625, -1.125, 0.4375), (0.0625, -1.125, 1.25), (0.1875, -1.25, 0.4375), (0.1875, -1.25, 1.25), (0.1875, -1.062, 0.4375), (0.1875, -1.062, 1.25), (0.25, -1.25, 0.4375), (0.25, -1.25, 1.25), (0.25, -1.062, 0.4375), (0.25, -1.062, 1.25), (0.375, -1.25, 0.4375), (0.375, -1.25, 1.25), (0.375, -1.125, 0.4375), (0.375, -1.125, 1.25), (0.0625, -1.438, 0.4375), (0.0625, -1.438, 1.25), (0.0625, -1.312, 0.4375), (0.0625, -1.312, 1.25), (0.1875, -1.438, 0.4375), (0.1875, -1.438, 1.25), (0.1875, -1.312, 0.4375), (0.1875, -1.312, 1.25), (0.25, -1.438, 0.4375), (0.25, -1.438, 1.25), (0.25, -1.312, 0.4375), (0.25, -1.312, 1.25), (0.375, -1.438, 0.4375), (0.375, -1.438, 1.25), (0.375, -1.312, 0.4375), (0.375, -1.312, 1.25), (0.09375, -1.312, 0.4688), (0.09375, -1.312, 1.219), (0.09375, -1.25, 0.4688), (0.09375, -1.25, 1.219), (0.1562, -1.312, 0.4688), (0.1562, -1.312, 1.219), (0.1562, -1.25, 0.4688), (0.1562, -1.25, 1.219), (0.2812, -1.312, 0.4688), (0.2812, -1.312, 1.219), (0.2812, -1.25, 0.4688), (0.2812, -1.25, 1.219), (0.3438, -1.312, 0.4688), (0.3438, -1.312, 1.219), (0.3438, -1.25, 0.4688), (0.3438, -1.25, 1.219), (0.1875, -1.094, 0.4688), (0.1875, -1.094, 1.219), (0.25, -1.094, 0.4688), (0.25, -1.094, 1.219), (0.1875, -1.219, 0.4688), (0.1875, -1.219, 1.219), (0.25, -1.219, 0.4688), (0.25, -1.219, 1.219), (0.1875, -1.344, 0.4688), (0.1875, -1.344, 1.219), (0.25, -1.344, 0.4688), (0.25, -1.344, 1.219), (0.1875, -1.406, 0.4688), (0.1875, -1.406, 1.219), (0.25, -1.406, 0.4688), (0.25, -1.406, 1.219), (0.125, -1.125, 0.4375), (0.125, -1.125, 1.25), (0.125, -1.25, 0.4375), (0.125, -1.25, 1.25), (0.3125, -1.125, 0.4375), (0.3125, -1.125, 1.25), (0.3125, -1.25, 0.4375), (0.3125, -1.25, 1.25)], [], [(0, 1, 3, 2), (64, 65, 7, 6), (6, 7, 5, 4), (66, 67, 1, 0), (64, 6, 4, 66), (65, 3, 1, 67), (8, 9, 11, 10), (68, 69, 15, 14), (14, 15, 13, 12), (70, 71, 9, 8), (68, 14, 12, 70), (69, 11, 9, 71), (16, 17, 19, 18), (18, 19, 23, 22), (22, 23, 21, 20), (20, 21, 17, 16), (18, 22, 20, 16), (23, 19, 17, 21), (24, 25, 27, 26), (26, 27, 31, 30), (30, 31, 29, 28), (28, 29, 25, 24), (26, 30, 28, 24), (31, 27, 25, 29), (32, 33, 35, 34), (46, 47, 45, 44), (38, 39, 37, 36), (40, 41, 43, 42), (34, 38, 36, 32), (39, 35, 33, 37), (42, 46, 44, 40), (47, 43, 41, 45), (48, 49, 51, 50), (62, 63, 61, 60), (54, 55, 53, 52), (56, 57, 59, 58), (50, 54, 52, 48), (55, 51, 49, 53), (58, 62, 60, 56), (63, 59, 57, 61), (7, 65, 67, 5), (2, 64, 66, 0), (4, 5, 67, 66), (2, 3, 65, 64), (15, 69, 71, 13), (10, 68, 70, 8), (12, 13, 71, 70), (10, 11, 69, 68)])
_uv = me_cube_006.uv_layers.new(name='UVMap')
_uv.uv.foreach_set('vector', [0.375, 0.0, 0.625, 0.0, 0.625, 0.25, 0.375, 0.25, 0.375, 0.375, 0.625, 0.375, 0.625, 0.5, 0.375, 0.5, 0.375, 0.5, 0.625, 0.5, 0.625, 0.75, 0.375, 0.75, 0.375, 0.875, 0.625, 0.875, 0.625, 1.0, 0.375, 1.0, 0.25, 0.5, 0.375, 0.5, 0.375, 0.75, 0.25, 0.75, 0.75, 0.5, 0.875, 0.5, 0.875, 0.75, 0.75, 0.75, 0.375, 0.0, 0.625, 0.0, 0.625, 0.25, 0.375, 0.25, 0.375, 0.375, 0.625, 0.375, 0.625, 0.5, 0.375, 0.5, 0.375, 0.5, 0.625, 0.5, 0.625, 0.75, 0.375, 0.75, 0.375, 0.875, 0.625, 0.875, 0.625, 1.0, 0.375, 1.0, 0.25, 0.5, 0.375, 0.5, 0.375, 0.75, 0.25, 0.75, 0.75, 0.5, 0.875, 0.5, 0.875, 0.75, 0.75, 0.75, 0.375, 0.0, 0.625, 0.0, 0.625, 0.25, 0.375, 0.25, 0.375, 0.25, 0.625, 0.25, 0.625, 0.5, 0.375, 0.5, 0.375, 0.5, 0.625, 0.5, 0.625, 0.75, 0.375, 0.75, 0.375, 0.75, 0.625, 0.75, 0.625, 1.0, 0.375, 1.0, 0.125, 0.5, 0.375, 0.5, 0.375, 0.75, 0.125, 0.75, 0.625, 0.5, 0.875, 0.5, 0.875, 0.75, 0.625, 0.75, 0.375, 0.0, 0.625, 0.0, 0.625, 0.25, 0.375, 0.25, 0.375, 0.25, 0.625, 0.25, 0.625, 0.5, 0.375, 0.5, 0.375, 0.5, 0.625, 0.5, 0.625, 0.75, 0.375, 0.75, 0.375, 0.75, 0.625, 0.75, 0.625, 1.0, 0.375, 1.0, 0.125, 0.5, 0.375, 0.5, 0.375, 0.75, 0.125, 0.75, 0.625, 0.5, 0.875, 0.5, 0.875, 0.75, 0.625, 0.75, 0.375, 0.0, 0.625, 0.0, 0.625, 0.25, 0.375, 0.25, 0.375, 0.5, 0.625, 0.5, 0.625, 0.75, 0.375, 0.75, 0.375, 0.5, 0.625, 0.5, 0.625, 0.75, 0.375, 0.75, 0.375, 0.0, 0.625, 0.0, 0.625, 0.25, 0.375, 0.25, 0.125, 0.5, 0.375, 0.5, 0.375, 0.75, 0.125, 0.75, 0.625, 0.5, 0.875, 0.5, 0.875, 0.75, 0.625, 0.75, 0.125, 0.5, 0.375, 0.5, 0.375, 0.75, 0.125, 0.75, 0.625, 0.5, 0.875, 0.5, 0.875, 0.75, 0.625, 0.75, 0.375, 0.0, 0.625, 0.0, 0.625, 0.25, 0.375, 0.25, 0.375, 0.5, 0.625, 0.5, 0.625, 0.75, 0.375, 0.75, 0.375, 0.5, 0.625, 0.5, 0.625, 0.75, 0.375, 0.75, 0.375, 0.0, 0.625, 0.0, 0.625, 0.25, 0.375, 0.25, 0.125, 0.5, 0.375, 0.5, 0.375, 0.75, 0.125, 0.75, 0.625, 0.5, 0.875, 0.5, 0.875, 0.75, 0.625, 0.75, 0.125, 0.5, 0.375, 0.5, 0.375, 0.75, 0.125, 0.75, 0.625, 0.5, 0.875, 0.5, 0.875, 0.75, 0.625, 0.75, 0.625, 0.5, 0.75, 0.5, 0.75, 0.75, 0.625, 0.75, 0.125, 0.5, 0.25, 0.5, 0.25, 0.75, 0.125, 0.75, 0.375, 0.75, 0.625, 0.75, 0.625, 0.875, 0.375, 0.875, 0.375, 0.25, 0.625, 0.25, 0.625, 0.375, 0.375, 0.375, 0.625, 0.5, 0.75, 0.5, 0.75, 0.75, 0.625, 0.75, 0.125, 0.5, 0.25, 0.5, 0.25, 0.75, 0.125, 0.75, 0.375, 0.75, 0.625, 0.75, 0.625, 0.875, 0.375, 0.875, 0.375, 0.25, 0.625, 0.25, 0.625, 0.375, 0.375, 0.375])
me_cube_006.update()
me_cube_008 = bpy.data.meshes.new('Cube.008')
me_cube_008.from_pydata([(0.09375, -1.406, 0.1875), (0.09375, -1.406, 1.312), (0.09375, -1.344, 0.1875), (0.09375, -1.344, 1.312), (0.1562, -1.406, 0.1875), (0.1562, -1.406, 1.312), (0.1562, -1.344, 0.1875), (0.1562, -1.344, 1.312), (0.125, -1.375, 0.0)], [], [(0, 1, 3, 2), (2, 3, 7, 6), (6, 7, 5, 4), (4, 5, 1, 0), (4, 0, 8), (7, 3, 1, 5), (2, 6, 8), (0, 2, 8), (6, 4, 8)])
_uv = me_cube_008.uv_layers.new(name='UVMap')
_uv.uv.foreach_set('vector', [0.375, 0.0, 0.625, 0.0, 0.625, 0.25, 0.375, 0.25, 0.375, 0.25, 0.625, 0.25, 0.625, 0.5, 0.375, 0.5, 0.375, 0.5, 0.625, 0.5, 0.625, 0.75, 0.375, 0.75, 0.375, 0.75, 0.625, 0.75, 0.625, 1.0, 0.375, 1.0, 0.375, 0.75, 0.375, 1.0, 0.375, 0.75, 0.625, 0.5, 0.875, 0.5, 0.875, 0.75, 0.625, 0.75, 0.375, 0.25, 0.375, 0.5, 0.375, 0.25, 0.375, 0.0, 0.375, 0.25, 0.375, 0.0, 0.375, 0.5, 0.375, 0.75, 0.375, 0.5])
me_cube_008.update()
me_cube_009 = bpy.data.meshes.new('Cube.009')
me_cube_009.from_pydata([(0.2812, -1.219, 0.1875), (0.2812, -1.219, 1.312), (0.2812, -1.156, 0.1875), (0.2812, -1.156, 1.312), (0.3438, -1.219, 0.1875), (0.3438, -1.219, 1.312), (0.3438, -1.156, 0.1875), (0.3438, -1.156, 1.312), (0.3125, -1.188, 0.0)], [], [(0, 1, 3, 2), (2, 3, 7, 6), (6, 7, 5, 4), (4, 5, 1, 0), (4, 0, 8), (7, 3, 1, 5), (2, 6, 8), (0, 2, 8), (6, 4, 8)])
_uv = me_cube_009.uv_layers.new(name='UVMap')
_uv.uv.foreach_set('vector', [0.375, 0.0, 0.625, 0.0, 0.625, 0.25, 0.375, 0.25, 0.375, 0.25, 0.625, 0.25, 0.625, 0.5, 0.375, 0.5, 0.375, 0.5, 0.625, 0.5, 0.625, 0.75, 0.375, 0.75, 0.375, 0.75, 0.625, 0.75, 0.625, 1.0, 0.375, 1.0, 0.375, 0.75, 0.375, 1.0, 0.375, 0.75, 0.625, 0.5, 0.875, 0.5, 0.875, 0.75, 0.625, 0.75, 0.375, 0.25, 0.375, 0.5, 0.375, 0.25, 0.375, 0.0, 0.375, 0.25, 0.375, 0.0, 0.375, 0.5, 0.375, 0.75, 0.375, 0.5])
me_cube_009.update()
me_cube_010 = bpy.data.meshes.new('Cube.010')
me_cube_010.from_pydata([(0.2812, -1.406, 0.1875), (0.2812, -1.406, 1.312), (0.2812, -1.344, 0.1875), (0.2812, -1.344, 1.312), (0.3438, -1.406, 0.1875), (0.3438, -1.406, 1.312), (0.3438, -1.344, 0.1875), (0.3438, -1.344, 1.312), (0.3125, -1.375, 0.0)], [], [(0, 1, 3, 2), (2, 3, 7, 6), (6, 7, 5, 4), (4, 5, 1, 0), (4, 0, 8), (7, 3, 1, 5), (2, 6, 8), (0, 2, 8), (6, 4, 8)])
_uv = me_cube_010.uv_layers.new(name='UVMap')
_uv.uv.foreach_set('vector', [0.375, 0.0, 0.625, 0.0, 0.625, 0.25, 0.375, 0.25, 0.375, 0.25, 0.625, 0.25, 0.625, 0.5, 0.375, 0.5, 0.375, 0.5, 0.625, 0.5, 0.625, 0.75, 0.375, 0.75, 0.375, 0.75, 0.625, 0.75, 0.625, 1.0, 0.375, 1.0, 0.375, 0.75, 0.375, 1.0, 0.375, 0.75, 0.625, 0.5, 0.875, 0.5, 0.875, 0.75, 0.625, 0.75, 0.375, 0.25, 0.375, 0.5, 0.375, 0.25, 0.375, 0.0, 0.375, 0.25, 0.375, 0.0, 0.375, 0.5, 0.375, 0.75, 0.375, 0.5])
me_cube_010.update()
me_cube_002 = bpy.data.meshes.new('Cube.002')
me_cube_002.from_pydata([(0.125, -0.1875, 0.0), (0.125, -0.125, 0.25), (0.125, 0.1875, 0.0), (0.125, 0.125, 0.25), (-0.125, -0.1875, 0.0), (-0.125, -0.125, 0.25), (-0.125, 0.1875, 0.0), (-0.125, 0.125, 0.25), (0.125, -0.125, 1.125), (0.125, 0.125, 1.125), (-0.125, 0.125, 1.125), (-0.125, -0.125, 1.125), (0.125, 0.075, 0.0), (0.125, 0.025, 0.0), (0.125, -0.025, 0.0), (0.125, -0.075, 0.0), (-0.125, -0.075, 0.0), (-0.1875, -0.025, 0.0), (-0.1875, 0.025, 0.0), (-0.125, 0.075, 0.0), (-0.125, 0.075, 0.25), (-0.1875, 0.025, 0.25), (-0.1875, -0.025, 0.25), (-0.125, -0.075, 0.25), (-0.125, 0.075, 1.125), (-0.1875, 0.025, 1.125), (-0.1875, -0.025, 1.125), (-0.125, -0.075, 1.125), (-0.125, 0.025, 1.125), (-0.125, -0.025, 1.125), (0.125, -0.125, 1.062), (0.125, -0.125, 0.875), (0.125, 0.125, 0.875), (0.125, 0.125, 1.062), (0.25, -0.125, 0.9375), (0.25, -0.125, 1.0), (0.25, 0.125, 1.0), (0.25, 0.125, 0.9375), (0.125, 0.125, 1.0), (0.125, 0.125, 0.9375), (0.125, -0.125, 1.0), (0.125, -0.125, 0.9375)], [(39, 41), (38, 40)], [(2, 3, 7, 6), (16, 23, 5, 4), (4, 5, 1, 0), (15, 16, 4, 0), (20, 7, 10, 24), (1, 5, 11, 8), (7, 3, 9, 10), (25, 28, 29, 26), (26, 29, 27), (5, 23, 27, 11), (23, 22, 26, 27), (22, 21, 25, 26), (21, 20, 24, 25), (2, 6, 19, 12), (12, 19, 18, 13), (13, 18, 17, 14), (14, 17, 16, 15), (6, 7, 20, 19), (19, 20, 21, 18), (18, 21, 22, 17), (17, 22, 23, 16), (1, 8, 9, 3), (3, 2, 12, 13, 14, 15, 0, 1), (28, 25, 24), (8, 11, 27, 29, 28, 24, 10, 9), (35, 30, 33, 36), (36, 33, 38), (40, 30, 35), (31, 41, 34), (41, 40, 35, 34), (32, 37, 39), (37, 36, 38, 39), (31, 34, 37, 32), (34, 35, 36, 37)])
_uv = me_cube_002.uv_layers.new(name='UVMap')
_uv.uv.foreach_set('vector', [0.375, 0.25, 0.625, 0.25, 0.625, 0.5, 0.375, 0.5, 0.375, 0.7, 0.625, 0.7, 0.625, 0.75, 0.375, 0.75, 0.375, 0.75, 0.625, 0.75, 0.625, 1.0, 0.375, 1.0, 0.125, 0.7, 0.375, 0.7, 0.375, 0.75, 0.125, 0.75, 0.625, 0.55, 0.625, 0.5, 0.625, 0.5, 0.625, 0.55, 0.625, 1.0, 0.625, 0.75, 0.625, 0.75, 0.625, 1.0, 0.625, 0.5, 0.625, 0.25, 0.625, 0.25, 0.625, 0.5, 0.625, 0.6, 0.675, 0.6, 0.675, 0.65, 0.625, 0.65, 0.625, 0.65, 0.675, 0.65, 0.625, 0.7, 0.625, 0.75, 0.625, 0.7, 0.625, 0.7, 0.625, 0.75, 0.625, 0.7, 0.625, 0.65, 0.625, 0.65, 0.625, 0.7, 0.625, 0.65, 0.625, 0.6, 0.625, 0.6, 0.625, 0.65, 0.625, 0.6, 0.625, 0.55, 0.625, 0.55, 0.625, 0.6, 0.125, 0.5, 0.375, 0.5, 0.375, 0.55, 0.125, 0.55, 0.125, 0.55, 0.375, 0.55, 0.375, 0.6, 0.125, 0.6, 0.125, 0.6, 0.375, 0.6, 0.375, 0.65, 0.125, 0.65, 0.125, 0.65, 0.375, 0.65, 0.375, 0.7, 0.125, 0.7, 0.375, 0.5, 0.625, 0.5, 0.625, 0.55, 0.375, 0.55, 0.375, 0.55, 0.625, 0.55, 0.625, 0.6, 0.375, 0.6, 0.375, 0.6, 0.625, 0.6, 0.625, 0.65, 0.375, 0.65, 0.375, 0.65, 0.625, 0.65, 0.625, 0.7, 0.375, 0.7, 0.625, 0.0, 0.625, 0.0, 0.625, 0.25, 0.625, 0.25, 0.625, 0.25, 0.375, 0.25, 0.375, 0.2, 0.375, 0.15, 0.375, 0.1, 0.375, 0.05, 0.375, 0.0, 0.625, 0.0, 0.675, 0.6, 0.625, 0.6, 0.625, 0.55, 0.875, 0.75, 0.625, 0.75, 0.625, 0.7, 0.675, 0.65, 0.675, 0.6, 0.625, 0.55, 0.625, 0.5, 0.875, 0.5, 0.5417, 0.0, 0.625, 0.0, 0.625, 0.25, 0.5417, 0.25, 0.5417, 0.25, 0.625, 0.5, 0.5417, 0.5, 0.5417, 0.75, 0.625, 1.0, 0.5417, 1.0, 0.375, 0.75, 0.4583, 0.75, 0.4583, 1.0, 0.4583, 0.75, 0.5417, 0.75, 0.5417, 1.0, 0.4583, 1.0, 0.375, 0.25, 0.4583, 0.25, 0.4583, 0.5, 0.4583, 0.25, 0.5417, 0.25, 0.5417, 0.5, 0.4583, 0.5, 0.375, 0.0, 0.4583, 0.0, 0.4583, 0.25, 0.375, 0.25, 0.4583, 0.0, 0.5417, 0.0, 0.5417, 0.25, 0.4583, 0.25])
me_cube_002.update()

# ---- objects
ob_light = bpy.data.objects.new('Light', light_light)
ob_camera = bpy.data.objects.new('Camera', cam_camera)
ob_cube_cube_001 = bpy.data.objects.new('Cube_Cube.001', me_cube_cube_001)
ob_cube_cube_002 = bpy.data.objects.new('Cube_Cube.002', me_cube_cube_002)
ob_plane = bpy.data.objects.new('Plane', me_plane)
ob_cube_001 = bpy.data.objects.new('Cube.001', me_cube_007)
ob_cube_002 = bpy.data.objects.new('Cube.002', me_cube_004)
ob_cube_003 = bpy.data.objects.new('Cube.003', me_cube_006)
ob_cube_004 = bpy.data.objects.new('Cube.004', me_cube_008)
ob_cube_005 = bpy.data.objects.new('Cube.005', me_cube_009)
ob_cube_006 = bpy.data.objects.new('Cube.006', me_cube_010)
ob_cube = bpy.data.objects.new('Cube', me_cube_002)

# ---- transforms, parenting, visibility, modifiers, constraints
ob_light.location = (4.076, 1.005, 5.904)
ob_light.rotation_euler = (0.6503, 0.05522, 1.866)
ob_light.lock_rotations_4d = False
ob_light.empty_display_type = 'ARROWS'
ob_light.color = (0.0, 0.0, 0.0, 0.0)
ob_light.lineart.crease_threshold = 0.0
ob_camera.location = (7.359, -6.926, 4.958)
ob_camera.rotation_euler = (1.109, 0.0, 0.8149)
ob_camera.lock_rotations_4d = False
ob_camera.empty_display_type = 'ARROWS'
ob_camera.color = (0.0, 0.0, 0.0, 0.0)
ob_camera.display_type = 'WIRE'
ob_camera.lineart.crease_threshold = 0.0
ob_cube_cube_001.location = (-1.5, 1.5, 0.0)
ob_cube_cube_001.rotation_euler = (1.571, -0.0, 0.0)
ob_cube_cube_002.location = (-1.5, 1.5, 0.0)
ob_cube_cube_002.rotation_euler = (1.571, -0.0, 0.0)
ob_plane.location = (-1.0, 1.5, 0.7523)
ob_cube_001.location = (-1.5, 0.375, 0.725)
ob_cube_001.rotation_euler = (0.0, -0.0, -3.142)
ob_cube_001.scale = (0.75, 0.75, 0.75)
ob_cube_002.location = (-1.5, 0.375, 1.006)
ob_cube_002.rotation_euler = (0.0, -0.0, -3.142)
ob_cube_002.scale = (0.75, 0.75, 0.75)
ob_cube_003.location = (-1.5, 0.375, 0.725)
ob_cube_003.rotation_euler = (0.0, -0.0, -3.142)
ob_cube_003.scale = (0.75, 0.75, 0.75)
ob_cube_004.location = (-1.5, 0.375, 0.725)
ob_cube_004.rotation_euler = (0.0, -0.0, -3.142)
ob_cube_004.scale = (0.75, 0.75, 0.75)
ob_cube_005.location = (-1.5, 0.375, 0.725)
ob_cube_005.rotation_euler = (0.0, -0.0, -3.142)
ob_cube_005.scale = (0.75, 0.75, 0.75)
ob_cube_006.location = (-1.5, 0.375, 0.725)
ob_cube_006.rotation_euler = (0.0, -0.0, -3.142)
ob_cube_006.scale = (0.75, 0.75, 0.75)
ob_cube.location = (-1.5, 0.625, 0.725)
ob_cube.rotation_euler = (0.0, -0.0, -3.142)
ob_cube.scale = (0.75, 0.75, 0.75)

# ---- collection membership
col_collection.objects.link(ob_light)
col_collection.objects.link(ob_camera)
col_collection.objects.link(ob_cube_cube_001)
col_collection.objects.link(ob_cube_cube_002)
col_collection.objects.link(ob_plane)
col_collection_2.objects.link(ob_cube_001)
col_collection_2.objects.link(ob_cube_002)
col_collection_2.objects.link(ob_cube_003)
col_collection_2.objects.link(ob_cube_004)
col_collection_2.objects.link(ob_cube_005)
col_collection_2.objects.link(ob_cube_006)
col_collection_2.objects.link(ob_cube)

# ---- scene / render settings (as saved in the file)
scene.camera = ob_camera
scene.frame_start = 1; scene.frame_end = 250; scene.frame_set(1)
scene.render.engine = 'BLENDER_EEVEE_NEXT'
bpy.context.view_layer.update()
